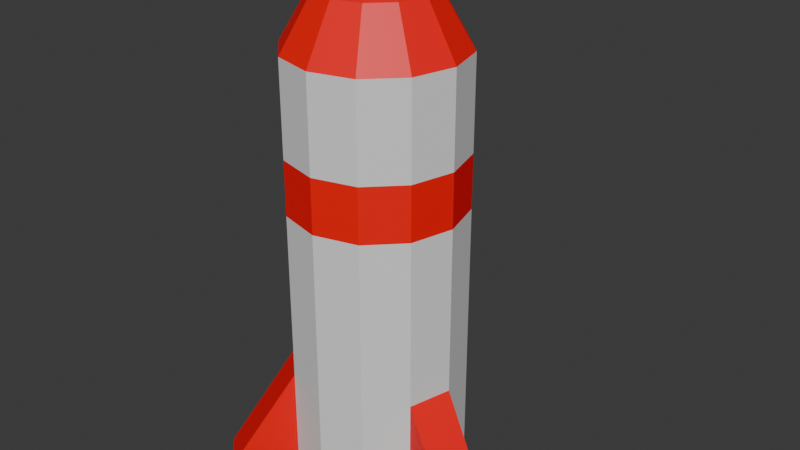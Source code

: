 # Source: missile.blend  (saved by Blender 4.0.36; exported with 4.5.12 LTS)
import bpy
from mathutils import Matrix  # noqa: F401  (used for matrix-valued properties, if any)

bpy.ops.wm.read_factory_settings(use_empty=True)
scene = bpy.context.scene
scene.name = 'Scene'

# ---- collections
col_collection = bpy.data.collections.new('Collection'); scene.collection.children.link(col_collection)

# ---- materials (node trees are filled in below, after node groups)
mat_material_001 = bpy.data.materials.new('Material.001')
mat_material_001.use_transparent_shadow = False
mat_material_002 = bpy.data.materials.new('Material.002')
mat_material_002.use_transparent_shadow = False
mat_material_003 = bpy.data.materials.new('Material.003')
mat_material_003.use_transparent_shadow = False

# ---- material node trees
mat_material_001.use_nodes = True; mat_material_001.node_tree.nodes.clear()
_N = mat_material_001.node_tree.nodes; _L = mat_material_001.node_tree.links
n0 = _N.new('ShaderNodeBsdfPrincipled'); n0.name = 'Principled BSDF'; n0.location = (10, 300)
n0.inputs[3].default_value = 1.45
n1 = _N.new('ShaderNodeOutputMaterial'); n1.name = 'Material Output'; n1.location = (300, 300)
_L.new(n0.outputs[0], n1.inputs[0])
n1.is_active_output = True
mat_material_002.use_nodes = True; mat_material_002.node_tree.nodes.clear()
_N = mat_material_002.node_tree.nodes; _L = mat_material_002.node_tree.links
n0 = _N.new('ShaderNodeBsdfPrincipled'); n0.name = 'Principled BSDF'; n0.location = (10, 300)
n0.inputs[0].default_value = (1.0, 0.0, 0.003507, 1.0)
n0.inputs[3].default_value = 1.45
n1 = _N.new('ShaderNodeOutputMaterial'); n1.name = 'Material Output'; n1.location = (300, 300)
_L.new(n0.outputs[0], n1.inputs[0])
n1.is_active_output = True
mat_material_003.use_nodes = True; mat_material_003.node_tree.nodes.clear()
_N = mat_material_003.node_tree.nodes; _L = mat_material_003.node_tree.links
n0 = _N.new('ShaderNodeBsdfPrincipled'); n0.name = 'Principled BSDF'; n0.location = (10, 300)
n0.inputs[0].default_value = (0.05318, 0.05318, 0.05318, 1.0)
n0.inputs[3].default_value = 1.45
n1 = _N.new('ShaderNodeOutputMaterial'); n1.name = 'Material Output'; n1.location = (300, 300)
_L.new(n0.outputs[0], n1.inputs[0])
n1.is_active_output = True

# ---- world
world_world = bpy.data.worlds.new('World'); scene.world = world_world
world_world.use_nodes = True; world_world.node_tree.nodes.clear()
_N = world_world.node_tree.nodes; _L = world_world.node_tree.links
n0 = _N.new('ShaderNodeOutputWorld'); n0.name = 'World Output'; n0.location = (300, 300)
n1 = _N.new('ShaderNodeBackground'); n1.name = 'Background'; n1.location = (10, 300)
n1.inputs[0].default_value = (0.05088, 0.05088, 0.05088, 1.0)
_L.new(n1.outputs[0], n0.inputs[0])
n0.is_active_output = True
world_world.color = (0.05088, 0.05088, 0.05088)
world_world.use_sun_shadow = False
world_world.sun_shadow_jitter_overblur = 0.0

# ---- meshes
me_cylinder = bpy.data.meshes.new('Cylinder')
me_cylinder.from_pydata([(0.0, 0.2166, -0.5332), (0.0, 0.1398, 0.6653), (0.1083, 0.1876, -0.5332), (0.06988, 0.121, 0.6653), (0.1876, 0.1083, -0.5332), (0.121, 0.06988, 0.6653), (0.2166, -2.235e-09, -0.5332), (0.1398, -2.235e-09, 0.6653), (0.1876, -0.1083, -0.5332), (0.121, -0.06988, 0.6653), (0.1083, -0.1876, -0.5332), (0.06988, -0.121, 0.6653), (0.0, -0.2166, -0.5332), (0.0, -0.1398, 0.6653), (-0.1083, -0.1876, -0.5332), (-0.06988, -0.121, 0.6653), (-0.1876, -0.1083, -0.5332), (-0.121, -0.06988, 0.6653), (-0.2166, -2.235e-09, -0.5332), (-0.1398, -2.235e-09, 0.6653), (-0.1876, 0.1083, -0.5332), (-0.121, 0.06988, 0.6653), (-0.1083, 0.1876, -0.5332), (-0.06988, 0.121, 0.6653), (0.0, 0.2166, -0.2668), (0.1083, 0.1876, -0.2668), (0.1876, 0.1083, -0.2668), (0.2166, -2.235e-09, -0.2668), (0.1876, -0.1083, -0.2668), (0.1083, -0.1876, -0.2668), (0.0, -0.2166, -0.2668), (-0.1083, -0.1876, -0.2668), (-0.1876, -0.1083, -0.2668), (-0.2166, -2.235e-09, -0.2668), (-0.1876, 0.1083, -0.2668), (-0.1083, 0.1876, -0.2668), (-1.23e-09, 1.23e-09, 0.7306), (0.1083, 0.1876, 0.5332), (0.0, 0.2166, 0.5332), (0.1876, 0.1083, 0.5332), (0.2166, -2.235e-09, 0.5332), (0.1876, -0.1083, 0.5332), (0.1083, -0.1876, 0.5332), (0.0, -0.2166, 0.5332), (-0.1083, -0.1876, 0.5332), (-0.1876, -0.1083, 0.5332), (-0.2166, -2.235e-09, 0.5332), (-0.1876, 0.1083, 0.5332), (-0.1083, 0.1876, 0.5332), (0.1083, -0.1876, 0.1611), (0.1083, -0.1876, 0.2982), (0.1876, -0.1083, 0.1611), (0.1876, -0.1083, 0.2982), (0.2166, -2.235e-09, 0.1611), (0.2166, -2.235e-09, 0.2982), (0.3786, -0.04339, -0.5332), (0.3496, -0.1517, -0.5332), (-0.2269, -0.3062, -0.5332), (-0.3062, -0.2269, -0.5332), (-0.1517, 0.3496, -0.5332), (-0.04339, 0.3786, -0.5332), (0.1876, 0.1083, 0.1611), (0.1876, 0.1083, 0.2982), (0.1083, 0.1876, 0.1611), (0.1083, 0.1876, 0.2982), (0.0, 0.2166, 0.2982), (0.0, 0.2166, 0.1611), (0.0, -0.2166, 0.2982), (0.0, -0.2166, 0.1611), (-0.1083, -0.1876, 0.2982), (-0.1083, -0.1876, 0.1611), (-0.1876, -0.1083, 0.2982), (-0.1876, -0.1083, 0.1611), (-0.2166, -2.235e-09, 0.2982), (-0.2166, -2.235e-09, 0.1611), (-0.1876, 0.1083, 0.2982), (-0.1876, 0.1083, 0.1611), (-0.1083, 0.1876, 0.2982), (-0.1083, 0.1876, 0.1611)], [], [(65, 38, 37, 64), (64, 37, 39, 62), (62, 39, 40, 54), (54, 40, 41, 52), (52, 41, 42, 50), (50, 42, 43, 67), (67, 43, 44, 69), (69, 44, 45, 71), (71, 45, 46, 73), (73, 46, 47, 75), (75, 47, 48, 77), (77, 48, 38, 65), (0, 2, 4, 6, 8, 10, 12, 14, 16, 18, 20, 22), (24, 0, 60), (20, 34, 35, 22), (18, 33, 34, 20), (16, 32, 33, 18), (22, 35, 59), (12, 30, 31, 14), (10, 29, 30, 12), (8, 28, 29, 10), (59, 35, 24, 60), (4, 26, 27, 6), (2, 25, 26, 4), (0, 24, 25, 2), (3, 1, 36), (1, 23, 36), (23, 21, 36), (21, 19, 36), (19, 17, 36), (17, 15, 36), (15, 13, 36), (13, 11, 36), (11, 9, 36), (9, 7, 36), (7, 5, 36), (5, 3, 36), (1, 3, 37, 38), (3, 5, 39, 37), (5, 7, 40, 39), (7, 9, 41, 40), (9, 11, 42, 41), (11, 13, 43, 42), (13, 15, 44, 43), (15, 17, 45, 44), (17, 19, 46, 45), (19, 21, 47, 46), (21, 23, 48, 47), (23, 1, 38, 48), (76, 75, 77, 78), (22, 0, 60, 59), (33, 74, 76, 34), (35, 78, 66, 24), (78, 77, 65, 66), (34, 76, 78, 35), (70, 69, 71, 72), (31, 70, 72, 32), (30, 68, 70, 31), (14, 16, 58, 57), (32, 72, 74, 33), (72, 71, 73, 74), (74, 73, 75, 76), (68, 67, 69, 70), (6, 8, 56, 55), (14, 31, 57), (16, 32, 58), (57, 31, 32, 58), (6, 27, 55), (8, 28, 56), (55, 27, 28, 56), (29, 49, 68, 30), (49, 50, 67, 68), (28, 51, 49, 29), (51, 52, 50, 49), (27, 53, 51, 28), (53, 54, 52, 51), (26, 61, 53, 27), (61, 62, 54, 53), (25, 63, 61, 26), (63, 64, 62, 61), (24, 66, 63, 25), (66, 65, 64, 63)])
me_cylinder.polygons.foreach_set('material_index', [0, 0, 0, 0, 0, 0, 0, 0, 0, 0, 0, 0, 2, 1, 0, 0, 0, 1, 0, 0, 0, 1, 0, 0, 0, 1, 1, 1, 1, 1, 1, 1, 1, 1, 1, 1, 1, 1, 1, 1, 1, 1, 1, 1, 1, 1, 1, 1, 1, 1, 1, 0, 0, 1, 0, 1, 0, 0, 1, 0, 1, 1, 1, 1, 1, 1, 1, 1, 1, 1, 0, 1, 0, 1, 0, 1, 0, 1, 0, 1, 0, 1])
_uv = me_cylinder.uv_layers.new(name='UVMap')
_uv.uv.foreach_set('vector', [1.0, 0.875, 1.0, 1.0, 0.9167, 1.0, 0.9167, 0.875, 0.9167, 0.875, 0.9167, 1.0, 0.8333, 1.0, 0.8333, 0.875, 0.8333, 0.875, 0.8333, 1.0, 0.75, 1.0, 0.75, 0.875, 0.75, 0.875, 0.75, 1.0, 0.6667, 1.0, 0.6667, 0.875, 0.6667, 0.875, 0.6667, 1.0, 0.5833, 1.0, 0.5833, 0.875, 0.5833, 0.875, 0.5833, 1.0, 0.5, 1.0, 0.5, 0.875, 0.5, 0.875, 0.5, 1.0, 0.4167, 1.0, 0.4167, 0.875, 0.4167, 0.875, 0.4167, 1.0, 0.3333, 1.0, 0.3333, 0.875, 0.3333, 0.875, 0.3333, 1.0, 0.25, 1.0, 0.25, 0.875, 0.25, 0.875, 0.25, 1.0, 0.1667, 1.0, 0.1667, 0.875, 0.1667, 0.875, 0.1667, 1.0, 0.08333, 1.0, 0.08333, 0.875, 0.08333, 0.875, 0.08333, 1.0, 7.451e-08, 1.0, 7.451e-08, 0.875, 0.75, 0.49, 0.87, 0.4578, 0.9578, 0.37, 0.99, 0.25, 0.9578, 0.13, 0.87, 0.04215, 0.75, 0.01, 0.63, 0.04215, 0.5422, 0.13, 0.51, 0.25, 0.5422, 0.37, 0.63, 0.4578, 1.0, 0.6249, 1.0, 0.5, 7.451e-08, 0.5, 0.1667, 0.5, 0.1667, 0.6249, 0.08333, 0.6249, 0.08333, 0.5, 0.25, 0.5, 0.25, 0.6249, 0.1667, 0.6249, 0.1667, 0.5, 0.3333, 0.5, 0.3333, 0.6249, 0.25, 0.6249, 0.25, 0.5, 0.08333, 0.5, 0.08333, 0.6249, 0.08333, 0.5, 0.5, 0.5, 0.5, 0.6249, 0.4167, 0.6249, 0.4167, 0.5, 0.5833, 0.5, 0.5833, 0.6249, 0.5, 0.6249, 0.5, 0.5, 0.6667, 0.5, 0.6667, 0.6249, 0.5833, 0.6249, 0.5833, 0.5, 0.0, 0.0, 0.0, 0.0, 0.0, 0.0, 0.0, 0.0, 0.8333, 0.5, 0.8333, 0.6249, 0.75, 0.6249, 0.75, 0.5, 0.9167, 0.5, 0.9167, 0.6249, 0.8333, 0.6249, 0.8333, 0.5, 1.0, 0.5, 1.0, 0.6249, 0.9167, 0.6249, 0.9167, 0.5, 0.3274, 0.3841, 0.25, 0.4048, 0.25, 0.25, 0.25, 0.4048, 0.1726, 0.3841, 0.25, 0.25, 0.1726, 0.3841, 0.1159, 0.3274, 0.25, 0.25, 0.1159, 0.3274, 0.09517, 0.25, 0.25, 0.25, 0.09517, 0.25, 0.1159, 0.1726, 0.25, 0.25, 0.1159, 0.1726, 0.1726, 0.1159, 0.25, 0.25, 0.1726, 0.1159, 0.25, 0.09517, 0.25, 0.25, 0.25, 0.09517, 0.3274, 0.1159, 0.25, 0.25, 0.3274, 0.1159, 0.3841, 0.1726, 0.25, 0.25, 0.3841, 0.1726, 0.4048, 0.25, 0.25, 0.25, 0.4048, 0.25, 0.3841, 0.3274, 0.25, 0.25, 0.3841, 0.3274, 0.3274, 0.3841, 0.25, 0.25, 0.25, 0.4048, 0.3274, 0.3841, 0.37, 0.4578, 0.25, 0.49, 0.3274, 0.3841, 0.3841, 0.3274, 0.4578, 0.37, 0.37, 0.4578, 0.3841, 0.3274, 0.4048, 0.25, 0.49, 0.25, 0.4578, 0.37, 0.4048, 0.25, 0.3841, 0.1726, 0.4578, 0.13, 0.49, 0.25, 0.3841, 0.1726, 0.3274, 0.1159, 0.37, 0.04215, 0.4578, 0.13, 0.3274, 0.1159, 0.25, 0.09517, 0.25, 0.01, 0.37, 0.04215, 0.25, 0.09517, 0.1726, 0.1159, 0.13, 0.04215, 0.25, 0.01, 0.1726, 0.1159, 0.1159, 0.1726, 0.04215, 0.13, 0.13, 0.04215, 0.1159, 0.1726, 0.09517, 0.25, 0.01, 0.25, 0.04215, 0.13, 0.09517, 0.25, 0.1159, 0.3274, 0.04215, 0.37, 0.01, 0.25, 0.1159, 0.3274, 0.1726, 0.3841, 0.13, 0.4578, 0.04215, 0.37, 0.1726, 0.3841, 0.25, 0.4048, 0.25, 0.49, 0.13, 0.4578, 0.1667, 0.7499, 0.1667, 0.875, 0.08333, 0.875, 0.08333, 0.7499, 0.08333, 0.5, 7.451e-08, 0.5, 7.451e-08, 0.5, 0.08333, 0.5, 0.25, 0.6249, 0.25, 0.7499, 0.1667, 0.7499, 0.1667, 0.6249, 0.08333, 0.6249, 0.08333, 0.7499, 7.451e-08, 0.7499, 7.451e-08, 0.6249, 0.08333, 0.7499, 0.08333, 0.875, 7.451e-08, 0.875, 7.451e-08, 0.7499, 0.1667, 0.6249, 0.1667, 0.7499, 0.08333, 0.7499, 0.08333, 0.6249, 0.4167, 0.7499, 0.4167, 0.875, 0.3333, 0.875, 0.3333, 0.7499, 0.4167, 0.6249, 0.4167, 0.7499, 0.3333, 0.7499, 0.3333, 0.6249, 0.5, 0.6249, 0.5, 0.7499, 0.4167, 0.7499, 0.4167, 0.6249, 0.4167, 0.5, 0.3333, 0.5, 0.3333, 0.5, 0.4167, 0.5, 0.3333, 0.6249, 0.3333, 0.7499, 0.25, 0.7499, 0.25, 0.6249, 0.3333, 0.7499, 0.3333, 0.875, 0.25, 0.875, 0.25, 0.7499, 0.25, 0.7499, 0.25, 0.875, 0.1667, 0.875, 0.1667, 0.7499, 0.5, 0.7499, 0.5, 0.875, 0.4167, 0.875, 0.4167, 0.7499, 0.75, 0.5, 0.6667, 0.5, 0.6667, 0.5, 0.75, 0.5, 0.4167, 0.5, 0.4167, 0.6249, 0.4167, 0.5, 0.3333, 0.5, 0.3333, 0.6249, 0.0, 0.0, 0.0, 0.0, 0.0, 0.0, 0.0, 0.0, 0.0, 0.0, 0.75, 0.5, 0.75, 0.6249, 0.0, 0.0, 0.6667, 0.5, 0.6667, 0.6249, 0.0, 0.0, 0.0, 0.0, 0.0, 0.0, 0.0, 0.0, 0.0, 0.0, 0.5833, 0.6249, 0.5833, 0.7499, 0.5, 0.7499, 0.5, 0.6249, 0.5833, 0.7499, 0.5833, 0.875, 0.5, 0.875, 0.5, 0.7499, 0.6667, 0.6249, 0.6667, 0.7499, 0.5833, 0.7499, 0.5833, 0.6249, 0.6667, 0.7499, 0.6667, 0.875, 0.5833, 0.875, 0.5833, 0.7499, 0.75, 0.6249, 0.75, 0.7499, 0.6667, 0.7499, 0.6667, 0.6249, 0.75, 0.7499, 0.75, 0.875, 0.6667, 0.875, 0.6667, 0.7499, 0.8333, 0.6249, 0.8333, 0.7499, 0.75, 0.7499, 0.75, 0.6249, 0.8333, 0.7499, 0.8333, 0.875, 0.75, 0.875, 0.75, 0.7499, 0.9167, 0.6249, 0.9167, 0.7499, 0.8333, 0.7499, 0.8333, 0.6249, 0.9167, 0.7499, 0.9167, 0.875, 0.8333, 0.875, 0.8333, 0.7499, 1.0, 0.6249, 1.0, 0.7499, 0.9167, 0.7499, 0.9167, 0.6249, 1.0, 0.7499, 1.0, 0.875, 0.9167, 0.875, 0.9167, 0.7499])
me_cylinder.materials.append(mat_material_001)
me_cylinder.materials.append(mat_material_002)
me_cylinder.materials.append(mat_material_003)
me_cylinder.update()

# ---- objects
ob_cylinder = bpy.data.objects.new('Cylinder', me_cylinder)

# ---- transforms, parenting, visibility, modifiers, constraints
ob_cylinder.location = (0.0, 0.0, 0.0)

# ---- collection membership
col_collection.objects.link(ob_cylinder)

# ---- scene / render settings (as saved in the file)
scene.frame_start = 1; scene.frame_end = 250; scene.frame_set(1)
scene.render.engine = 'BLENDER_EEVEE_NEXT'
scene.cycles.sampling_pattern = 'TABULATED_SOBOL'
bpy.context.view_layer.update()

# ---- added for rendering (the .blend has no active camera and no usable light): camera, sun
cam_auto = bpy.data.cameras.new('AutoCamera')
cam_auto.lens = 50.0
cam_auto.sensor_width = 36.0
cam_auto.clip_end = 1000.0
ob_auto_camera = bpy.data.objects.new('AutoCamera', cam_auto)
scene.collection.objects.link(ob_auto_camera)
ob_auto_camera.location = (1.50929, -1.73149, 1.27718)
ob_auto_camera.rotation_euler = (1.09748, -7.21219e-08, 0.694738)
scene.camera = ob_auto_camera
light_auto_sun = bpy.data.lights.new('AutoSun', 'SUN')
light_auto_sun.energy = 3.0
light_auto_sun.angle = 0.0523599
ob_auto_sun = bpy.data.objects.new('AutoSun', light_auto_sun)
scene.collection.objects.link(ob_auto_sun)
ob_auto_sun.rotation_euler = (0.872665, 0.174533, 0.523599)
bpy.context.view_layer.update()
